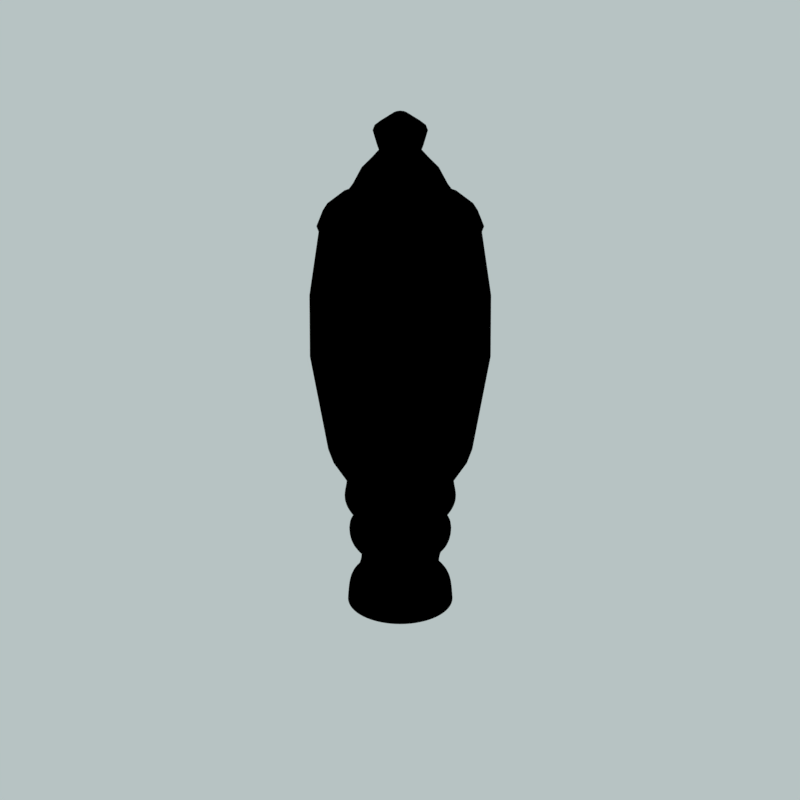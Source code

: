 # Source: tmo2_V003.blend  (saved by Blender 2.79.0; exported with 4.5.12 LTS)
import bpy
from mathutils import Matrix  # noqa: F401  (used for matrix-valued properties, if any)

bpy.ops.wm.read_factory_settings(use_empty=True)
scene = bpy.context.scene
scene.name = 'Scene'

# ---- collections
col_collection_1 = bpy.data.collections.new('Collection 1'); scene.collection.children.link(col_collection_1)

# ---- materials (node trees are filled in below, after node groups)
mat_brass = bpy.data.materials.new('brass')
mat_brass.alpha_threshold = 0.0
mat_brass.use_transparent_shadow = False
mat_brass.diffuse_color = (0.5225, 0.3206, 0.1354, 1.0)
mat_brass.specular_color = (1.0, 0.8675, 0.3637)
mat_brass.roughness = 0.5
mat_brass.specular_intensity = 1.0
mat_glass = bpy.data.materials.new('glass')
mat_glass.alpha_threshold = 0.0
mat_glass.use_transparent_shadow = False
mat_glass.diffuse_color = (0.9203, 1.0, 1.0, 1.0)
mat_glass.specular_color = (1.0, 0.8629, 0.5203)
mat_glass.roughness = 0.5
mat_glass.specular_intensity = 0.2906
mat_guide = bpy.data.materials.new('guide')
mat_guide.alpha_threshold = 0.0
mat_guide.use_transparent_shadow = False
mat_guide.diffuse_color = (1.0, 0.0, 0.004819, 1.0)
mat_guide.roughness = 0.5

# ---- material node trees

# ---- world
world_world = bpy.data.worlds.new('World'); scene.world = world_world
world_world.color = (0.4735, 0.5457, 0.5457)
world_world.use_sun_shadow = False
world_world.sun_shadow_jitter_overblur = 0.0
world_world.cycles.sampling_method = 'MANUAL'
world_world.light_settings.distance = 0.0

# ---- cameras
cam_camera = bpy.data.cameras.new('Camera')
cam_camera.type = 'ORTHO'
cam_camera.sensor_fit = 'HORIZONTAL'
cam_camera.clip_start = 220.0
cam_camera.clip_end = 340.0
cam_camera.lens = 35.0
cam_camera.sensor_width = 1.0
cam_camera.sensor_height = 18.0
cam_camera.ortho_scale = 8.486
cam_camera.shift_x = -0.000345
cam_camera.shift_y = 0.25
cam_camera.dof.focus_distance = 0.0
cam_camera.dof.aperture_fstop = 128.0
cam_camera.dof.aperture_blades = 6

# ---- lights
light_lightdome = bpy.data.lights.new('LightDome', 'SUN')
light_lightdome.transmission_factor = 0.0
light_lightdome.angle = 0.1993
light_lightdome.energy = 0.1
light_lightdome.shadow_buffer_clip_start = 0.5
light_lightdome.shadow_soft_size = 0.1
light_lightdome.shadow_cascade_max_distance = 1000.0
light_fillerlight = bpy.data.lights.new('FillerLight', 'SUN')
light_fillerlight.transmission_factor = 0.0
light_fillerlight.angle = 0.9273
light_fillerlight.energy = 0.5
light_fillerlight.shadow_buffer_clip_start = 0.5
light_fillerlight.shadow_soft_size = 0.5
light_fillerlight.shadow_cascade_max_distance = 1000.0
light_mainlight = bpy.data.lights.new('MainLight', 'SUN')
light_mainlight.transmission_factor = 0.0
light_mainlight.angle = 0.9273
light_mainlight.energy = 1.3
light_mainlight.shadow_buffer_clip_start = 0.5
light_mainlight.shadow_soft_size = 0.5
light_mainlight.shadow_cascade_max_distance = 1000.0

# ---- meshes
me_cylinder_004 = bpy.data.meshes.new('Cylinder.004')
me_cylinder_004.from_pydata([(0.04589, -0.01901, 4.443), (0.03513, -0.03513, 4.443), (1.35e-08, -0.04968, 4.443), (-0.01901, -0.04589, 4.443), (-0.04589, -0.01901, 4.443), (-0.04968, -6.003e-09, 4.443), (-0.03513, 0.03513, 4.443), (-0.01901, 0.04589, 4.443), (8.374e-09, 0.04968, 4.443), (0.01901, 0.04589, 4.443), (0.04589, 0.01901, 4.443), (0.04968, 4.982e-09, 4.443), (0.01901, -0.04589, 4.443), (-0.03513, -0.03513, 4.443), (-0.04589, 0.01901, 4.443), (0.03513, 0.03513, 4.443), (-0.03442, 0.0831, 4.582), (-0.0636, 0.0636, 4.582), (-0.0831, 0.03442, 4.582), (-0.08995, -3.035e-09, 4.582), (-0.0831, -0.03442, 4.582), (-0.0636, -0.0636, 4.582), (-0.03442, -0.0831, 4.582), (2.714e-08, -0.08995, 4.582), (0.03442, -0.0831, 4.582), (0.0636, -0.0636, 4.582), (0.0831, -0.03442, 4.582), (0.08995, 1.686e-08, 4.582), (0.0831, 0.03442, 4.582), (0.0636, 0.0636, 4.582), (0.03442, 0.0831, 4.582), (1.786e-08, 0.08995, 4.582), (-6.282e-08, 0.1639, 2.211), (0.0, 0.35, 2.351), (-1.842e-08, 0.2955, 2.252), (-6.524e-08, 0.1639, 4.304), (0.0, 0.35, 4.163), (-1.903e-08, 0.2955, 4.262), (0.06272, 0.1514, 2.211), (0.1339, 0.3233, 2.351), (0.1131, 0.273, 2.252), (0.06272, 0.1514, 4.304), (0.1339, 0.3233, 4.163), (0.1131, 0.273, 4.262), (0.1159, 0.1159, 2.211), (0.2475, 0.2475, 2.351), (0.2089, 0.2089, 2.252), (0.1159, 0.1159, 4.304), (0.2475, 0.2475, 4.163), (0.2089, 0.2089, 4.262), (0.1514, 0.06272, 2.211), (0.3233, 0.1339, 2.351), (0.273, 0.1131, 2.252), (0.1514, 0.06272, 4.304), (0.3233, 0.1339, 4.163), (0.273, 0.1131, 4.262), (0.1639, 4.108e-08, 2.211), (0.35, -1.53e-08, 2.351), (0.2955, 1.51e-09, 2.252), (0.1639, 3.866e-08, 4.304), (0.35, -1.53e-08, 4.163), (0.2955, 6.041e-10, 4.262), (0.1514, -0.06272, 2.211), (0.3233, -0.1339, 2.351), (0.273, -0.1131, 2.252), (0.1514, -0.06272, 4.304), (0.3233, -0.1339, 4.163), (0.273, -0.1131, 4.262), (0.1159, -0.1159, 2.211), (0.2475, -0.2475, 2.351), (0.2089, -0.2089, 2.252), (0.1159, -0.1159, 4.304), (0.2475, -0.2475, 4.163), (0.2089, -0.2089, 4.262), (0.06272, -0.1514, 2.211), (0.1339, -0.3233, 2.351), (0.1131, -0.273, 2.252), (0.06272, -0.1514, 4.304), (0.1339, -0.3233, 4.163), (0.1131, -0.273, 4.262), (-4.833e-08, -0.1639, 2.211), (5.284e-08, -0.35, 2.351), (2.326e-08, -0.2955, 2.252), (-4.833e-08, -0.1639, 4.304), (5.284e-08, -0.35, 4.163), (2.356e-08, -0.2955, 4.262), (-0.06272, -0.1514, 2.211), (-0.1339, -0.3233, 2.351), (-0.1131, -0.273, 2.252), (-0.06272, -0.1514, 4.304), (-0.1339, -0.3233, 4.163), (-0.1131, -0.273, 4.262), (-0.1159, -0.1159, 2.211), (-0.2475, -0.2475, 2.351), (-0.2089, -0.2089, 2.252), (-0.1159, -0.1159, 4.304), (-0.2475, -0.2475, 4.163), (-0.2089, -0.2089, 4.262), (-0.1514, -0.06272, 2.211), (-0.3233, -0.1339, 2.351), (-0.273, -0.1131, 2.252), (-0.1514, -0.06272, 4.304), (-0.3233, -0.1339, 4.163), (-0.273, -0.1131, 4.262), (-0.1639, 4.833e-09, 2.211), (-0.35, 4.173e-09, 2.351), (-0.2955, 4.229e-09, 2.252), (-0.1639, 2.416e-09, 4.304), (-0.35, 4.173e-09, 4.163), (-0.2955, 3.624e-09, 4.262), (-0.1514, 0.06272, 2.211), (-0.3233, 0.1339, 2.351), (-0.273, 0.1131, 2.252), (-0.1514, 0.06272, 4.304), (-0.3233, 0.1339, 4.163), (-0.273, 0.1131, 4.262), (-0.1159, 0.1159, 2.211), (-0.2475, 0.2475, 2.351), (-0.2089, 0.2089, 2.252), (-0.1159, 0.1159, 4.304), (-0.2475, 0.2475, 4.163), (-0.2089, 0.2089, 4.262), (-0.06272, 0.1514, 2.211), (-0.1339, 0.3233, 2.351), (-0.1131, 0.273, 2.252), (-0.06272, 0.1514, 4.304), (-0.1339, 0.3233, 4.163), (-0.1131, 0.273, 4.262), (-0.03442, 0.0831, 4.717), (3.4e-07, 0.08995, 4.717), (-0.0636, 0.0636, 4.717), (-0.0831, 0.03442, 4.717), (-0.08995, -3.035e-09, 4.717), (-0.0831, -0.03442, 4.717), (-0.0636, -0.0636, 4.717), (-0.03442, -0.0831, 4.717), (3.493e-07, -0.08995, 4.717), (0.03442, -0.0831, 4.717), (0.0636, -0.0636, 4.717), (0.0831, -0.03442, 4.717), (0.08995, 1.686e-08, 4.717), (0.0831, 0.03442, 4.717), (0.0636, 0.0636, 4.717), (0.03442, 0.0831, 4.717), (0.1727, 0.07229, 1.617), (0.1506, 0.03911, 1.617), (0.1428, 1.306e-08, 1.617), (0.1506, -0.03911, 1.617), (0.1727, -0.07229, 1.617), (1.646e-08, -1.51e-08, 2.211), (0.2059, -0.09443, 1.617), (0.2451, -0.1022, 1.617), (0.2841, -0.09434, 1.617), (4.146e-07, -1.269e-08, 4.773), (0.3172, -0.07217, 1.617), (0.3393, -0.03905, 1.617), (0.3471, 2.979e-09, 1.617), (0.3393, 0.03905, 1.617), (0.3172, 0.07217, 1.617), (0.2451, 0.1022, 1.617), (0.2841, 0.09434, 1.617), (0.2059, 0.09443, 1.617), (0.2184, 1.293e-09, 1.62), (0.1727, -0.07229, 2.288), (0.2184, -7.111e-09, 2.286), (0.1506, -0.03911, 2.288), (0.3393, 0.03905, 2.288), (0.3471, -3.623e-09, 2.288), (0.1428, -7.607e-08, 2.288), (0.1506, 0.03911, 2.288), (0.3172, -0.07217, 2.288), (0.1727, 0.07229, 2.288), (0.2841, -0.09434, 2.288), (0.2059, 0.09443, 2.288), (0.2451, -0.1022, 2.288), (0.2451, 0.1022, 2.288), (0.2841, 0.09434, 2.288), (0.2059, -0.09443, 2.288), (0.3172, 0.07217, 2.288), (0.3393, -0.03905, 2.288), (-0.1727, 0.07229, 1.617), (-0.1506, 0.03911, 1.617), (-0.1428, 8.945e-09, 1.617), (-0.1506, -0.03911, 1.617), (-0.1727, -0.07229, 1.617), (-0.2059, -0.09443, 1.617), (-0.2451, -0.1022, 1.617), (-0.2841, -0.09434, 1.617), (-0.3172, -0.07217, 1.617), (-0.3393, -0.03905, 1.617), (-0.3471, 2.939e-09, 1.617), (-0.3393, 0.03905, 1.617), (-0.3172, 0.07217, 1.617), (-0.2451, 0.1022, 1.617), (-0.2841, 0.09434, 1.617), (-0.2059, 0.09443, 1.617), (-0.2184, 1.895e-09, 1.62), (-0.1727, -0.07229, 2.288), (-0.2184, 4.861e-09, 2.286), (-0.1506, -0.03911, 2.288), (-0.3393, 0.03905, 2.288), (-0.3471, -3.407e-09, 2.288), (-0.1428, 4.454e-09, 2.288), (-0.1506, 0.03911, 2.288), (-0.3172, -0.07217, 2.288), (-0.1727, 0.07229, 2.288), (-0.2841, -0.09434, 2.288), (-0.2059, 0.09443, 2.288), (-0.2451, -0.1022, 2.288), (-0.2451, 0.1022, 2.288), (-0.2841, 0.09434, 2.288), (-0.2059, -0.09443, 2.288), (-0.3172, 0.07217, 2.288), (-0.3393, -0.03905, 2.288), (0.0, 0.35, 2.879), (0.0, 0.35, 3.521), (0.1339, 0.3233, 3.521), (0.1339, 0.3233, 2.879), (-0.1339, 0.3233, 2.879), (-0.1339, 0.3233, 3.521), (0.2475, 0.2475, 3.521), (0.2475, 0.2475, 2.879), (0.3233, 0.1339, 3.521), (0.3233, 0.1339, 2.879), (0.35, -1.53e-08, 3.521), (0.35, -1.53e-08, 2.879), (0.3233, -0.1339, 3.521), (0.3233, -0.1339, 2.879), (0.2475, -0.2475, 3.521), (0.2475, -0.2475, 2.879), (0.1339, -0.3233, 3.521), (0.1339, -0.3233, 2.879), (5.284e-08, -0.35, 3.521), (5.284e-08, -0.35, 2.879), (-0.1339, -0.3233, 3.521), (-0.1339, -0.3233, 2.879), (-0.2475, -0.2475, 3.521), (-0.2475, -0.2475, 2.879), (-0.3233, -0.1339, 3.521), (-0.3233, -0.1339, 2.879), (-0.35, 4.173e-09, 3.521), (-0.35, 4.173e-09, 2.879), (-0.3233, 0.1339, 3.521), (-0.3233, 0.1339, 2.879), (-0.2475, 0.2475, 3.521), (-0.2475, 0.2475, 2.879), (-0.3016, -0.05649, 1.828), (-0.3016, -0.05649, 2.077), (-0.2757, -0.07382, 2.077), (-0.2757, -0.07382, 1.828), (-0.1712, 0.0306, 1.828), (-0.1712, 0.0306, 2.077), (-0.1886, 0.05653, 2.077), (-0.1886, 0.05653, 1.828), (-0.3189, -0.03057, 1.828), (-0.3189, -0.03057, 2.077), (-0.1652, 1.097e-08, 1.828), (-0.1652, 7.157e-09, 2.077), (-0.325, 4.246e-09, 1.828), (-0.325, 3.397e-10, 2.077), (-0.1712, -0.0306, 1.828), (-0.1712, -0.0306, 2.077), (-0.3189, 0.03057, 1.828), (-0.3189, 0.03057, 2.077), (-0.1886, -0.05653, 1.828), (-0.1886, -0.05653, 2.077), (-0.3016, 0.05649, 1.828), (-0.3016, 0.05649, 2.077), (-0.2145, -0.07384, 1.828), (-0.2145, -0.07384, 2.077), (-0.2757, 0.07382, 1.828), (-0.2757, 0.07382, 2.077), (-0.2451, -0.07991, 1.828), (-0.2451, -0.07991, 2.077), (-0.2145, 0.07384, 1.828), (-0.2145, 0.07384, 2.077), (-0.2451, 0.07991, 2.077), (-0.2451, 0.07991, 1.828), (0.3016, -0.05649, 1.828), (0.3016, -0.05649, 2.077), (0.2757, -0.07382, 2.077), (0.2757, -0.07382, 1.828), (0.1712, 0.0306, 1.828), (0.1712, 0.0306, 2.077), (0.1886, 0.05653, 2.077), (0.1886, 0.05653, 1.828), (0.3189, -0.03057, 1.828), (0.3189, -0.03057, 2.077), (0.1652, 1.495e-08, 1.828), (0.1652, -9.795e-10, 2.077), (0.325, 4.246e-09, 1.828), (0.325, 2.146e-10, 2.077), (0.1712, -0.0306, 1.828), (0.1712, -0.0306, 2.077), (0.3189, 0.03057, 1.828), (0.3189, 0.03057, 2.077), (0.1886, -0.05653, 1.828), (0.1886, -0.05653, 2.077), (0.3016, 0.05649, 1.828), (0.3016, 0.05649, 2.077), (0.2145, -0.07384, 1.828), (0.2145, -0.07384, 2.077), (0.2757, 0.07382, 1.828), (0.2757, 0.07382, 2.077), (0.2451, -0.07991, 1.828), (0.2451, -0.07991, 2.077), (0.2145, 0.07384, 1.828), (0.2145, 0.07384, 2.077), (0.2451, 0.07991, 2.077), (0.2451, 0.07991, 1.828)], [], [(219, 126, 36, 215), (220, 48, 54, 222), (222, 54, 60, 224), (224, 60, 66, 226), (226, 66, 72, 228), (228, 72, 78, 230), (230, 78, 84, 232), (232, 84, 90, 234), (234, 90, 96, 236), (236, 96, 102, 238), (238, 102, 108, 240), (240, 108, 114, 242), (242, 114, 120, 244), (244, 120, 126, 219), (216, 42, 48, 220), (22, 23, 136, 135), (1, 0, 26, 25), (215, 36, 42, 216), (33, 39, 40, 34), (34, 40, 38, 32), (42, 36, 37, 43), (43, 37, 35, 41), (39, 45, 46, 40), (40, 46, 44, 38), (48, 42, 43, 49), (49, 43, 41, 47), (45, 51, 52, 46), (46, 52, 50, 44), (54, 48, 49, 55), (55, 49, 47, 53), (51, 57, 58, 52), (52, 58, 56, 50), (60, 54, 55, 61), (61, 55, 53, 59), (57, 63, 64, 58), (58, 64, 62, 56), (66, 60, 61, 67), (67, 61, 59, 65), (63, 69, 70, 64), (64, 70, 68, 62), (72, 66, 67, 73), (73, 67, 65, 71), (69, 75, 76, 70), (70, 76, 74, 68), (78, 72, 73, 79), (79, 73, 71, 77), (75, 81, 82, 76), (76, 82, 80, 74), (84, 78, 79, 85), (85, 79, 77, 83), (81, 87, 88, 82), (82, 88, 86, 80), (90, 84, 85, 91), (91, 85, 83, 89), (87, 93, 94, 88), (88, 94, 92, 86), (96, 90, 91, 97), (97, 91, 89, 95), (93, 99, 100, 94), (94, 100, 98, 92), (102, 96, 97, 103), (103, 97, 95, 101), (99, 105, 106, 100), (100, 106, 104, 98), (108, 102, 103, 109), (109, 103, 101, 107), (105, 111, 112, 106), (106, 112, 110, 104), (114, 108, 109, 115), (115, 109, 107, 113), (111, 117, 118, 112), (112, 118, 116, 110), (120, 114, 115, 121), (121, 115, 113, 119), (117, 123, 124, 118), (118, 124, 122, 116), (126, 120, 121, 127), (127, 121, 119, 125), (123, 33, 34, 124), (124, 34, 32, 122), (36, 126, 127, 37), (37, 127, 125, 35), (74, 80, 149), (3, 2, 23, 22), (5, 4, 20, 19), (7, 6, 17, 16), (9, 8, 31, 30), (11, 10, 28, 27), (12, 1, 25, 24), (13, 3, 22, 21), (14, 5, 19, 18), (15, 9, 30, 29), (0, 11, 27, 26), (2, 12, 24, 23), (4, 13, 21, 20), (6, 14, 18, 17), (10, 15, 29, 28), (8, 7, 16, 31), (35, 125, 7, 8), (53, 47, 15, 10), (119, 113, 14, 6), (101, 95, 13, 4), (83, 77, 12, 2), (65, 59, 11, 0), (47, 41, 9, 15), (113, 107, 5, 14), (95, 89, 3, 13), (77, 71, 1, 12), (59, 53, 10, 11), (41, 35, 8, 9), (125, 119, 6, 7), (107, 101, 4, 5), (89, 83, 2, 3), (71, 65, 0, 1), (140, 141, 153), (31, 16, 128, 129), (30, 31, 129, 143), (23, 24, 137, 136), (16, 17, 130, 128), (24, 25, 138, 137), (17, 18, 131, 130), (25, 26, 139, 138), (18, 19, 132, 131), (26, 27, 140, 139), (19, 20, 133, 132), (27, 28, 141, 140), (20, 21, 134, 133), (28, 29, 142, 141), (21, 22, 135, 134), (29, 30, 143, 142), (104, 110, 149), (133, 134, 153), (141, 142, 153), (134, 135, 153), (142, 143, 153), (135, 136, 153), (129, 128, 153), (143, 129, 153), (136, 137, 153), (128, 130, 153), (137, 138, 153), (130, 131, 153), (138, 139, 153), (131, 132, 153), (139, 140, 153), (132, 133, 153), (86, 92, 149), (68, 74, 149), (50, 56, 149), (122, 32, 149), (116, 122, 149), (98, 104, 149), (80, 86, 149), (62, 68, 149), (32, 38, 149), (44, 50, 149), (110, 116, 149), (92, 98, 149), (146, 162, 147), (38, 44, 149), (56, 62, 149), (155, 162, 156), (145, 162, 146), (154, 162, 155), (144, 162, 145), (152, 162, 154), (161, 162, 144), (151, 162, 152), (160, 162, 159), (159, 162, 161), (150, 162, 151), (158, 162, 160), (148, 162, 150), (157, 162, 158), (156, 162, 157), (147, 162, 148), (168, 165, 164), (179, 167, 164), (169, 168, 164), (170, 179, 164), (171, 169, 164), (172, 170, 164), (173, 171, 164), (174, 172, 164), (176, 175, 164), (175, 173, 164), (177, 174, 164), (178, 176, 164), (163, 177, 164), (166, 178, 164), (167, 166, 164), (165, 163, 164), (280, 279, 170, 172), (284, 283, 169, 171), (279, 287, 179, 170), (283, 289, 168, 169), (287, 291, 167, 179), (289, 293, 165, 168), (291, 295, 166, 167), (293, 297, 163, 165), (295, 299, 178, 166), (297, 301, 177, 163), (299, 303, 176, 178), (301, 305, 174, 177), (308, 307, 173, 175), (303, 308, 175, 176), (305, 280, 172, 174), (307, 284, 171, 173), (182, 183, 196), (189, 190, 196), (181, 182, 196), (188, 189, 196), (180, 181, 196), (187, 188, 196), (195, 180, 196), (186, 187, 196), (194, 193, 196), (193, 195, 196), (185, 186, 196), (192, 194, 196), (184, 185, 196), (191, 192, 196), (190, 191, 196), (183, 184, 196), (202, 198, 199), (213, 198, 201), (203, 198, 202), (204, 198, 213), (205, 198, 203), (206, 198, 204), (207, 198, 205), (208, 198, 206), (210, 198, 209), (209, 198, 207), (211, 198, 208), (212, 198, 210), (197, 198, 211), (200, 198, 212), (201, 198, 200), (199, 198, 197), (248, 206, 204, 247), (252, 205, 203, 251), (247, 204, 213, 255), (251, 203, 202, 257), (255, 213, 201, 259), (257, 202, 199, 261), (259, 201, 200, 263), (261, 199, 197, 265), (263, 200, 212, 267), (265, 197, 211, 269), (267, 212, 210, 271), (269, 211, 208, 273), (276, 209, 207, 275), (271, 210, 209, 276), (273, 208, 206, 248), (275, 207, 205, 252), (33, 214, 217, 39), (214, 215, 216, 217), (39, 217, 221, 45), (217, 216, 220, 221), (117, 245, 218, 123), (245, 244, 219, 218), (111, 243, 245, 117), (243, 242, 244, 245), (105, 241, 243, 111), (241, 240, 242, 243), (99, 239, 241, 105), (239, 238, 240, 241), (93, 237, 239, 99), (237, 236, 238, 239), (87, 235, 237, 93), (235, 234, 236, 237), (81, 233, 235, 87), (233, 232, 234, 235), (75, 231, 233, 81), (231, 230, 232, 233), (69, 229, 231, 75), (229, 228, 230, 231), (63, 227, 229, 69), (227, 226, 228, 229), (57, 225, 227, 63), (225, 224, 226, 227), (51, 223, 225, 57), (223, 222, 224, 225), (45, 221, 223, 51), (221, 220, 222, 223), (123, 218, 214, 33), (218, 219, 215, 214), (195, 274, 253, 180), (274, 275, 252, 253), (186, 272, 249, 187), (272, 273, 248, 249), (194, 270, 277, 193), (270, 271, 276, 277), (193, 277, 274, 195), (277, 276, 275, 274), (185, 268, 272, 186), (268, 269, 273, 272), (192, 266, 270, 194), (266, 267, 271, 270), (184, 264, 268, 185), (264, 265, 269, 268), (191, 262, 266, 192), (262, 263, 267, 266), (183, 260, 264, 184), (260, 261, 265, 264), (190, 258, 262, 191), (258, 259, 263, 262), (182, 256, 260, 183), (256, 257, 261, 260), (189, 254, 258, 190), (254, 255, 259, 258), (181, 250, 256, 182), (250, 251, 257, 256), (188, 246, 254, 189), (246, 247, 255, 254), (180, 253, 250, 181), (253, 252, 251, 250), (187, 249, 246, 188), (249, 248, 247, 246), (161, 144, 285, 306), (306, 285, 284, 307), (151, 152, 281, 304), (304, 281, 280, 305), (160, 159, 309, 302), (302, 309, 308, 303), (159, 161, 306, 309), (309, 306, 307, 308), (150, 151, 304, 300), (300, 304, 305, 301), (158, 160, 302, 298), (298, 302, 303, 299), (148, 150, 300, 296), (296, 300, 301, 297), (157, 158, 298, 294), (294, 298, 299, 295), (147, 148, 296, 292), (292, 296, 297, 293), (156, 157, 294, 290), (290, 294, 295, 291), (146, 147, 292, 288), (288, 292, 293, 289), (155, 156, 290, 286), (286, 290, 291, 287), (145, 146, 288, 282), (282, 288, 289, 283), (154, 155, 286, 278), (278, 286, 287, 279), (144, 145, 282, 285), (285, 282, 283, 284), (152, 154, 278, 281), (281, 278, 279, 280)])
me_cylinder_004.polygons.foreach_set('material_index', [1, 1, 1, 1, 1, 1, 1, 1, 1, 1, 1, 1, 1, 1, 1, 1, 1, 1, 1, 1, 1, 1, 1, 1, 1, 1, 1, 1, 1, 1, 1, 1, 1, 1, 1, 1, 1, 1, 1, 1, 1, 1, 1, 1, 1, 1, 1, 1, 1, 1, 1, 1, 1, 1, 1, 1, 1, 1, 1, 1, 1, 1, 1, 1, 1, 1, 1, 1, 1, 1, 1, 1, 1, 1, 1, 1, 1, 1, 1, 1, 1, 1, 1, 1, 1, 1, 1, 1, 1, 1, 1, 1, 1, 1, 1, 1, 1, 1, 1, 1, 1, 1, 1, 1, 1, 1, 1, 1, 1, 1, 1, 1, 1, 1, 1, 1, 1, 1, 1, 1, 1, 1, 1, 1, 1, 1, 1, 1, 1, 1, 1, 1, 1, 1, 1, 1, 1, 1, 1, 1, 1, 1, 1, 1, 1, 1, 1, 1, 1, 1, 1, 1, 1, 1, 1, 1, 1, 1, 1, 1, 1, 1, 1, 1, 1, 1, 1, 1, 1, 1, 1, 1, 1, 1, 1, 1, 1, 1, 1, 1, 1, 1, 1, 1, 1, 1, 1, 1, 1, 1, 1, 1, 1, 1, 1, 1, 1, 1, 1, 1, 1, 1, 1, 1, 1, 1, 1, 1, 1, 1, 1, 1, 1, 1, 1, 1, 1, 1, 1, 1, 1, 1, 1, 1, 1, 1, 1, 1, 1, 1, 1, 1, 1, 1, 1, 1, 1, 1, 1, 1, 1, 1, 1, 1, 1, 1, 1, 1, 1, 1, 1, 1, 1, 1, 1, 1, 1, 0, 1, 0, 1, 0, 1, 0, 1, 0, 1, 0, 1, 0, 1, 0, 1, 0, 1, 0, 1, 0, 1, 0, 1, 0, 1, 0, 1, 0, 1, 0, 1, 1, 1, 1, 1, 1, 1, 1, 1, 1, 1, 1, 1, 1, 1, 1, 1, 1, 1, 1, 1, 1, 1, 1, 1, 1, 1, 1, 1, 1, 1, 1, 1, 1, 1, 1, 1, 1, 1, 1, 1, 1, 1, 1, 1, 1, 1, 1, 1, 1, 1, 1, 1, 1, 1, 1, 1, 1, 1, 1, 1, 1, 1, 1])
me_cylinder_004.materials.append(mat_brass)
me_cylinder_004.materials.append(mat_glass)
me_cylinder_004.use_remesh_preserve_volume = False
me_cylinder_004.use_remesh_preserve_attributes = False
me_cylinder_004.use_mirror_vertex_groups = False
me_cylinder_004.update()
me_cylinder_002 = bpy.data.meshes.new('Cylinder.002')
me_cylinder_002.from_pydata([(0.0, 0.1541, 3.382), (0.05898, 0.1424, 3.382), (0.109, 0.109, 3.382), (0.1424, 0.05898, 3.382), (0.1541, -6.737e-09, 3.382), (0.1424, -0.05898, 3.382), (0.109, -0.109, 3.382), (0.05898, -0.1424, 3.382), (2.327e-08, -0.1541, 3.382), (-0.05898, -0.1424, 3.382), (-0.109, -0.109, 3.382), (-0.1424, -0.05898, 3.382), (-0.1541, 1.838e-09, 3.382), (-0.1424, 0.05898, 3.382), (-0.109, 0.109, 3.382), (-0.05898, 0.1424, 3.382), (0.0, 0.185, 3.5), (0.07078, 0.1709, 3.5), (0.1308, 0.1308, 3.5), (0.1709, 0.07078, 3.5), (0.185, -8.085e-09, 3.5), (0.1709, -0.07078, 3.5), (0.1308, -0.1308, 3.5), (0.07078, -0.1709, 3.5), (2.793e-08, -0.185, 3.5), (-0.07078, -0.1709, 3.5), (-0.1308, -0.1308, 3.5), (-0.1709, -0.07078, 3.5), (-0.185, 2.206e-09, 3.5), (-0.1709, 0.07078, 3.5), (-0.1308, 0.1308, 3.5), (-0.07078, 0.1709, 3.5), (0.0, 0.05549, 3.618), (0.02123, 0.05126, 3.618), (0.03924, 0.03924, 3.618), (0.05126, 0.02123, 3.618), (0.05549, -2.425e-09, 3.618), (0.05126, -0.02123, 3.618), (0.03924, -0.03924, 3.618), (0.02123, -0.05126, 3.618), (8.378e-09, -0.05549, 3.618), (-0.02123, -0.05126, 3.618), (-0.03924, -0.03924, 3.618), (-0.05126, -0.02123, 3.618), (-0.05549, 6.617e-10, 3.618), (-0.05126, 0.02123, 3.618), (-0.03924, 0.03924, 3.618), (-0.02123, 0.05126, 3.618), (3.116e-09, -9.585e-10, 3.618)], [], [(9, 25, 26, 10), (2, 18, 19, 3), (10, 26, 27, 11), (3, 19, 20, 4), (11, 27, 28, 12), (4, 20, 21, 5), (12, 28, 29, 13), (5, 21, 22, 6), (13, 29, 30, 14), (6, 22, 23, 7), (14, 30, 31, 15), (7, 23, 24, 8), (0, 16, 17, 1), (15, 31, 16, 0), (8, 24, 25, 9), (1, 17, 18, 2), (31, 47, 32, 16), (24, 40, 41, 25), (17, 33, 34, 18), (25, 41, 42, 26), (18, 34, 35, 19), (26, 42, 43, 27), (19, 35, 36, 20), (27, 43, 44, 28), (20, 36, 37, 21), (28, 44, 45, 29), (21, 37, 38, 22), (29, 45, 46, 30), (22, 38, 39, 23), (30, 46, 47, 31), (23, 39, 40, 24), (16, 32, 33, 17), (45, 48, 46), (38, 48, 39), (46, 48, 47), (39, 48, 40), (32, 48, 33), (47, 48, 32), (40, 48, 41), (33, 48, 34), (41, 48, 42), (34, 48, 35), (42, 48, 43), (35, 48, 36), (43, 48, 44), (36, 48, 37), (44, 48, 45), (37, 48, 38)])
me_cylinder_002.polygons.foreach_set('use_smooth', [True] * 48)
me_cylinder_002.materials.append(mat_brass)
me_cylinder_002.use_remesh_preserve_volume = False
me_cylinder_002.use_remesh_preserve_attributes = False
me_cylinder_002.use_mirror_vertex_groups = False
me_cylinder_002.update()
me_cylinder_001 = bpy.data.meshes.new('Cylinder.001')
me_cylinder_001.from_pydata([(0.0, 0.3698, 0.8075), (0.1415, 0.3417, 0.8075), (0.2615, 0.2615, 0.8075), (0.3417, 0.1415, 0.8075), (0.3698, -1.616e-08, 0.8075), (0.3417, -0.1415, 0.8075), (0.2615, -0.2615, 0.8075), (0.1415, -0.3417, 0.8075), (5.584e-08, -0.3698, 0.8075), (-0.1415, -0.3417, 0.8075), (-0.2615, -0.2615, 0.8075), (-0.3417, -0.1415, 0.8075), (-0.3698, 4.41e-09, 0.8075), (-0.3417, 0.1415, 0.8075), (-0.2615, 0.2615, 0.8075), (-0.1415, 0.3417, 0.8075), (0.0, 0.4807, 0.9925), (0.184, 0.4442, 0.9925), (0.3399, 0.3399, 0.9925), (0.4442, 0.184, 0.9925), (0.4807, -2.101e-08, 0.9925), (0.4442, -0.184, 0.9925), (0.3399, -0.3399, 0.9925), (0.184, -0.4442, 0.9925), (7.259e-08, -0.4807, 0.9925), (-0.184, -0.4442, 0.9925), (-0.3399, -0.3399, 0.9925), (-0.4442, -0.184, 0.9925), (-0.4807, 5.733e-09, 0.9925), (-0.4442, 0.184, 0.9925), (-0.3399, 0.3399, 0.9925), (-0.184, 0.4442, 0.9925), (0.0, 0.603, 1.708), (0.2307, 0.5571, 1.708), (0.4264, 0.4264, 1.708), (0.5571, 0.2307, 1.708), (0.603, -2.636e-08, 1.708), (0.5571, -0.2307, 1.708), (0.4264, -0.4264, 1.708), (0.2307, -0.5571, 1.708), (9.105e-08, -0.603, 1.708), (-0.2307, -0.5571, 1.708), (-0.4264, -0.4264, 1.708), (-0.5571, -0.2307, 1.708), (-0.603, 7.19e-09, 1.708), (-0.5571, 0.2307, 1.708), (-0.4264, 0.4264, 1.708), (-0.2307, 0.5571, 1.708), (4.337e-09, 0.5598, 2.711), (0.2142, 0.5171, 2.711), (0.3958, 0.3958, 2.711), (0.5171, 0.2142, 2.711), (0.5598, -2.316e-08, 2.711), (0.5171, -0.2142, 2.711), (0.3958, -0.3958, 2.711), (0.2142, -0.5171, 2.711), (8.861e-08, -0.5598, 2.711), (-0.2142, -0.5171, 2.711), (-0.3958, -0.3958, 2.711), (-0.5171, -0.2142, 2.711), (-0.5598, 6.265e-09, 2.711), (-0.5171, 0.2142, 2.711), (-0.3958, 0.3958, 2.711), (-0.2142, 0.5171, 2.711), (0.0, 0.1999, 3.205), (0.0765, 0.1847, 3.205), (0.1413, 0.1413, 3.205), (0.1847, 0.0765, 3.205), (0.1999, -8.738e-09, 3.205), (0.1847, -0.0765, 3.205), (0.1413, -0.1413, 3.205), (0.0765, -0.1847, 3.205), (3.018e-08, -0.1999, 3.205), (-0.0765, -0.1847, 3.205), (-0.1413, -0.1413, 3.205), (-0.1847, -0.0765, 3.205), (-0.1999, 2.384e-09, 3.205), (-0.1847, 0.0765, 3.205), (-0.1413, 0.1413, 3.205), (-0.0765, 0.1847, 3.205), (0.0, 0.0941, 3.352), (0.03601, 0.08694, 3.352), (0.06654, 0.06654, 3.352), (0.08694, 0.03601, 3.352), (0.0941, -4.113e-09, 3.352), (0.08694, -0.03601, 3.352), (0.06654, -0.06654, 3.352), (0.03601, -0.08694, 3.352), (1.421e-08, -0.0941, 3.352), (-0.03601, -0.08694, 3.352), (-0.06654, -0.06654, 3.352), (-0.08694, -0.03601, 3.352), (-0.0941, 1.122e-09, 3.352), (-0.08694, 0.03601, 3.352), (-0.06654, 0.06654, 3.352), (-0.03601, 0.08694, 3.352), (0.3158, 0.1308, 2.966), (0.3418, -1.494e-08, 2.966), (-0.3158, -0.1308, 2.966), (-0.3418, 4.076e-09, 2.966), (0.3158, -0.1308, 2.966), (-0.3158, 0.1308, 2.966), (0.2417, -0.2417, 2.966), (-0.2417, 0.2417, 2.966), (0.1308, -0.3158, 2.966), (-0.1308, 0.3158, 2.966), (5.161e-08, -0.3418, 2.966), (0.0, 0.3418, 2.966), (0.1308, 0.3158, 2.966), (-0.1308, -0.3158, 2.966), (0.2417, 0.2417, 2.966), (-0.2417, -0.2417, 2.966), (0.4455, 0.1845, 2.774), (-0.4455, -0.1845, 2.774), (0.0, 0.4822, 2.774), (0.5263, -2.107e-08, 2.773), (-0.5263, 5.19e-09, 2.773), (0.4863, -0.2014, 2.773), (-0.4863, 0.2014, 2.773), (0.3722, -0.3722, 2.773), (-0.3722, 0.3722, 2.773), (0.2014, -0.4863, 2.773), (-0.2014, 0.4863, 2.773), (8.803e-08, -0.5263, 2.773), (0.2014, 0.4863, 2.773), (-0.2014, -0.4863, 2.773), (0.3722, 0.3722, 2.773), (-0.3722, -0.3722, 2.773), (0.2081, 0.5025, 2.677), (0.0, 0.5439, 2.677), (0.3846, 0.3846, 2.677), (0.5025, 0.2081, 2.677), (0.5439, -2.377e-08, 2.677), (0.5025, -0.2081, 2.677), (0.3846, -0.3846, 2.677), (0.2081, -0.5025, 2.677), (8.213e-08, -0.5439, 2.677), (-0.2081, -0.5025, 2.677), (-0.3846, -0.3846, 2.677), (-0.5025, -0.2081, 2.677), (-0.5439, 6.486e-09, 2.677), (-0.5025, 0.2081, 2.677), (-0.3846, 0.3846, 2.677), (-0.2081, 0.5025, 2.677), (0.4863, 0.2014, 2.773), (0.4822, -2.108e-08, 2.774), (-0.4863, -0.2014, 2.773), (-0.4822, 5.75e-09, 2.774), (0.4455, -0.1845, 2.774), (-0.4455, 0.1845, 2.774), (0.341, -0.341, 2.774), (-0.341, 0.341, 2.774), (0.1845, -0.4455, 2.774), (-0.1845, 0.4455, 2.774), (7.281e-08, -0.4822, 2.774), (9.011e-09, 0.5263, 2.773), (0.1845, 0.4455, 2.774), (-0.1845, -0.4455, 2.774), (0.341, 0.341, 2.774), (-0.341, -0.341, 2.774), (-0.5601, 0.232, 2.179), (-0.4287, 0.4287, 2.179), (0.4287, -0.4287, 2.179), (0.232, -0.5601, 2.179), (-0.232, 0.5601, 2.179), (9.154e-08, -0.6063, 2.179), (0.0, 0.6063, 2.179), (0.232, 0.5601, 2.179), (-0.232, -0.5601, 2.179), (0.4287, 0.4287, 2.179), (-0.4287, -0.4287, 2.179), (0.5601, 0.232, 2.179), (-0.5601, -0.232, 2.179), (0.6063, -2.65e-08, 2.179), (-0.6063, 7.23e-09, 2.179), (0.5601, -0.232, 2.179), (0.4146, -1.812e-08, 2.845), (-0.4146, 4.944e-09, 2.845), (0.383, -0.1587, 2.845), (-0.383, 0.1587, 2.845), (0.2932, -0.2932, 2.845), (-0.2932, 0.2932, 2.845), (0.1587, -0.383, 2.845), (-0.1587, 0.383, 2.845), (6.26e-08, -0.4146, 2.845), (0.1587, 0.383, 2.845), (-0.1587, -0.383, 2.845), (0.2932, 0.2932, 2.845), (-0.2932, -0.2932, 2.845), (0.383, 0.1587, 2.845), (-0.383, -0.1587, 2.845), (0.0, 0.4146, 2.845), (0.2786, -1.218e-08, 3.105), (-0.2786, 3.323e-09, 3.105), (0.2574, -0.1066, 3.105), (-0.2574, 0.1066, 3.105), (0.197, -0.197, 3.105), (-0.197, 0.197, 3.105), (0.1066, -0.2574, 3.105), (-0.1066, 0.2574, 3.105), (4.207e-08, -0.2786, 3.105), (0.1066, 0.2574, 3.105), (-0.1066, -0.2574, 3.105), (0.197, 0.197, 3.105), (-0.197, -0.197, 3.105), (0.2574, 0.1066, 3.105), (-0.2574, -0.1066, 3.105), (0.0, 0.2786, 3.105)], [], [(9, 25, 26, 10), (2, 18, 19, 3), (10, 26, 27, 11), (3, 19, 20, 4), (11, 27, 28, 12), (4, 20, 21, 5), (12, 28, 29, 13), (5, 21, 22, 6), (13, 29, 30, 14), (6, 22, 23, 7), (14, 30, 31, 15), (7, 23, 24, 8), (0, 16, 17, 1), (15, 31, 16, 0), (8, 24, 25, 9), (1, 17, 18, 2), (31, 47, 32, 16), (24, 40, 41, 25), (17, 33, 34, 18), (25, 41, 42, 26), (18, 34, 35, 19), (26, 42, 43, 27), (19, 35, 36, 20), (27, 43, 44, 28), (20, 36, 37, 21), (28, 44, 45, 29), (21, 37, 38, 22), (29, 45, 46, 30), (22, 38, 39, 23), (30, 46, 47, 31), (23, 39, 40, 24), (16, 32, 33, 17), (160, 141, 142, 161), (162, 134, 135, 163), (161, 142, 143, 164), (163, 135, 136, 165), (166, 129, 128, 167), (164, 143, 129, 166), (165, 136, 137, 168), (167, 128, 130, 169), (168, 137, 138, 170), (169, 130, 131, 171), (170, 138, 139, 172), (171, 131, 132, 173), (172, 139, 140, 174), (173, 132, 133, 175), (174, 140, 141, 160), (175, 133, 134, 162), (205, 67, 68, 192), (206, 75, 76, 193), (192, 68, 69, 194), (193, 76, 77, 195), (194, 69, 70, 196), (195, 77, 78, 197), (196, 70, 71, 198), (197, 78, 79, 199), (198, 71, 72, 200), (207, 64, 65, 201), (199, 79, 64, 207), (200, 72, 73, 202), (201, 65, 66, 203), (202, 73, 74, 204), (203, 66, 67, 205), (204, 74, 75, 206), (72, 88, 89, 73), (65, 81, 82, 66), (73, 89, 90, 74), (66, 82, 83, 67), (74, 90, 91, 75), (67, 83, 84, 68), (75, 91, 92, 76), (68, 84, 85, 69), (76, 92, 93, 77), (69, 85, 86, 70), (77, 93, 94, 78), (70, 86, 87, 71), (78, 94, 95, 79), (71, 87, 88, 72), (64, 80, 81, 65), (79, 95, 80, 64), (188, 111, 98, 190), (187, 110, 96, 189), (186, 109, 111, 188), (185, 108, 110, 187), (184, 106, 109, 186), (183, 105, 107, 191), (191, 107, 108, 185), (182, 104, 106, 184), (181, 103, 105, 183), (180, 102, 104, 182), (179, 101, 103, 181), (178, 100, 102, 180), (177, 99, 101, 179), (176, 97, 100, 178), (190, 98, 99, 177), (189, 96, 97, 176), (51, 144, 115, 52), (59, 146, 116, 60), (52, 115, 117, 53), (60, 116, 118, 61), (53, 117, 119, 54), (61, 118, 120, 62), (54, 119, 121, 55), (62, 120, 122, 63), (55, 121, 123, 56), (48, 155, 124, 49), (63, 122, 155, 48), (56, 123, 125, 57), (49, 124, 126, 50), (57, 125, 127, 58), (50, 126, 144, 51), (58, 127, 146, 59), (48, 49, 128, 129), (49, 50, 130, 128), (50, 51, 131, 130), (51, 52, 132, 131), (52, 53, 133, 132), (53, 54, 134, 133), (54, 55, 135, 134), (55, 56, 136, 135), (56, 57, 137, 136), (57, 58, 138, 137), (58, 59, 139, 138), (59, 60, 140, 139), (60, 61, 141, 140), (61, 62, 142, 141), (62, 63, 143, 142), (63, 48, 129, 143), (115, 144, 112, 145), (116, 146, 113, 147), (117, 115, 145, 148), (118, 116, 147, 149), (119, 117, 148, 150), (120, 118, 149, 151), (121, 119, 150, 152), (122, 120, 151, 153), (123, 121, 152, 154), (124, 155, 114, 156), (155, 122, 153, 114), (125, 123, 154, 157), (126, 124, 156, 158), (127, 125, 157, 159), (144, 126, 158, 112), (146, 127, 159, 113), (37, 175, 162, 38), (44, 174, 160, 45), (36, 173, 175, 37), (43, 172, 174, 44), (35, 171, 173, 36), (42, 170, 172, 43), (34, 169, 171, 35), (41, 168, 170, 42), (33, 167, 169, 34), (40, 165, 168, 41), (47, 164, 166, 32), (32, 166, 167, 33), (39, 163, 165, 40), (46, 161, 164, 47), (38, 162, 163, 39), (45, 160, 161, 46), (112, 189, 176, 145), (113, 190, 177, 147), (145, 176, 178, 148), (147, 177, 179, 149), (148, 178, 180, 150), (149, 179, 181, 151), (150, 180, 182, 152), (151, 181, 183, 153), (152, 182, 184, 154), (114, 191, 185, 156), (153, 183, 191, 114), (154, 184, 186, 157), (156, 185, 187, 158), (157, 186, 188, 159), (158, 187, 189, 112), (159, 188, 190, 113), (111, 204, 206, 98), (110, 203, 205, 96), (109, 202, 204, 111), (108, 201, 203, 110), (106, 200, 202, 109), (105, 199, 207, 107), (107, 207, 201, 108), (104, 198, 200, 106), (103, 197, 199, 105), (102, 196, 198, 104), (101, 195, 197, 103), (100, 194, 196, 102), (99, 193, 195, 101), (97, 192, 194, 100), (98, 206, 193, 99), (96, 205, 192, 97)])
me_cylinder_001.polygons.foreach_set('use_smooth', [True] * 192)
me_cylinder_001.materials.append(mat_glass)
me_cylinder_001.use_remesh_preserve_volume = False
me_cylinder_001.use_remesh_preserve_attributes = False
me_cylinder_001.use_mirror_vertex_groups = False
me_cylinder_001.update()
me_cylinder = bpy.data.meshes.new('Cylinder')
me_cylinder.from_pydata([(0.0, 0.3835, 0.0), (0.0, 0.3835, 0.9967), (0.1468, 0.3543, 0.0), (0.1468, 0.3543, 0.9967), (0.2712, 0.2712, 0.0), (0.2712, 0.2712, 0.9967), (0.3543, 0.1468, 0.0), (0.3543, 0.1468, 0.9967), (0.3835, -1.676e-08, 0.0), (0.3835, -1.676e-08, 0.9967), (0.3543, -0.1468, 0.0), (0.3543, -0.1468, 0.9967), (0.2712, -0.2712, 0.0), (0.2712, -0.2712, 0.9967), (0.1468, -0.3543, 0.0), (0.1468, -0.3543, 0.9967), (5.791e-08, -0.3835, 0.0), (5.791e-08, -0.3835, 0.9967), (-0.1468, -0.3543, 0.0), (-0.1468, -0.3543, 0.9967), (-0.2712, -0.2712, 0.0), (-0.2712, -0.2712, 0.9967), (-0.3543, -0.1468, 0.0), (-0.3543, -0.1468, 0.9967), (-0.3835, 4.573e-09, 0.0), (-0.3835, 4.573e-09, 0.9967), (-0.3543, 0.1468, 0.0), (-0.3543, 0.1468, 0.9967), (-0.2712, 0.2712, 0.0), (-0.2712, 0.2712, 0.9967), (-0.1468, 0.3543, 0.0), (-0.1468, 0.3543, 0.9967), (0.09184, 0.2217, 0.9), (0.0, 0.24, 0.9), (0.1697, 0.1697, 0.9), (0.2217, 0.09184, 0.9), (0.24, -1.049e-08, 0.9), (0.2217, -0.09184, 0.9), (0.1697, -0.1697, 0.9), (0.09184, -0.2217, 0.9), (3.624e-08, -0.24, 0.9), (-0.09184, -0.2217, 0.9), (-0.1697, -0.1697, 0.9), (-0.2217, -0.09184, 0.9), (-0.24, 2.862e-09, 0.9), (-0.2217, 0.09184, 0.9), (-0.1697, 0.1697, 0.9), (-0.09184, 0.2217, 0.9), (0.162, 0.3911, 1.234), (0.1371, 0.331, 1.096), (-1.611e-14, 0.3583, 1.096), (0.2533, 0.2533, 1.096), (0.331, 0.1371, 1.096), (0.3583, -1.566e-08, 1.096), (0.331, -0.1371, 1.096), (0.2533, -0.2533, 1.096), (0.1371, -0.331, 1.096), (5.409e-08, -0.3583, 1.096), (-0.1371, -0.331, 1.096), (-0.2533, -0.2533, 1.096), (-0.331, -0.1371, 1.096), (-0.3583, 4.272e-09, 1.096), (-0.331, 0.1371, 1.096), (-0.2533, 0.2533, 1.096), (-0.1371, 0.331, 1.096), (0.1494, 0.3607, 1.359), (-1.903e-14, 0.4233, 1.234), (0.2993, 0.2993, 1.234), (0.3911, 0.162, 1.234), (0.4233, -1.85e-08, 1.234), (0.3911, -0.162, 1.234), (0.2993, -0.2993, 1.234), (0.162, -0.3911, 1.234), (6.391e-08, -0.4233, 1.234), (-0.162, -0.3911, 1.234), (-0.2993, -0.2993, 1.234), (-0.3911, -0.162, 1.234), (-0.4233, 5.048e-09, 1.234), (-0.3911, 0.162, 1.234), (-0.2993, 0.2993, 1.234), (-0.162, 0.3911, 1.234), (0.1494, 0.3607, 1.648), (-3.235e-14, 0.3905, 1.359), (0.2761, 0.2761, 1.359), (0.3607, 0.1494, 1.359), (0.3905, -1.707e-08, 1.359), (0.3607, -0.1494, 1.359), (0.2761, -0.2761, 1.359), (0.1494, -0.3607, 1.359), (5.896e-08, -0.3905, 1.359), (-0.1494, -0.3607, 1.359), (-0.2761, -0.2761, 1.359), (-0.3607, -0.1494, 1.359), (-0.3905, 4.656e-09, 1.359), (-0.3607, 0.1494, 1.359), (-0.2761, 0.2761, 1.359), (-0.1494, 0.3607, 1.359), (-5.475e-14, 0.3905, 1.648), (0.2761, 0.2761, 1.648), (0.3607, 0.1494, 1.648), (0.3905, -1.707e-08, 1.648), (0.3607, -0.1494, 1.648), (0.2761, -0.2761, 1.648), (0.1494, -0.3607, 1.648), (5.896e-08, -0.3905, 1.648), (-0.1494, -0.3607, 1.648), (-0.2761, -0.2761, 1.648), (-0.3607, -0.1494, 1.648), (-0.3905, 4.656e-09, 1.648), (-0.3607, 0.1494, 1.648), (-0.2761, 0.2761, 1.648), (-0.1494, 0.3607, 1.648), (0.07451, 0.1799, 1.658), (-2.73e-14, 0.1947, 1.658), (0.1377, 0.1377, 1.658), (0.1799, 0.07451, 1.658), (0.1947, -8.511e-09, 1.658), (0.1799, -0.07451, 1.658), (0.1377, -0.1377, 1.658), (0.07451, -0.1799, 1.658), (2.94e-08, -0.1947, 1.658), (-0.07451, -0.1799, 1.658), (-0.1377, -0.1377, 1.658), (-0.1799, -0.07451, 1.658), (-0.1947, 2.322e-09, 1.658), (-0.1799, 0.07451, 1.658), (-0.1377, 0.1377, 1.658), (-0.07451, 0.1799, 1.658), (1.512e-08, 7.702e-11, 1.658), (0.0, 0.374, 0.2621), (0.0, 0.373, 0.7348), (0.1427, 0.3446, 0.7348), (0.1431, 0.3455, 0.2621), (0.2637, 0.2637, 0.7348), (0.2644, 0.2644, 0.2621), (0.3446, 0.1427, 0.7348), (0.3455, 0.1431, 0.2621), (0.373, -1.304e-08, 0.7348), (0.374, -1.635e-08, 0.2621), (0.3446, -0.1427, 0.7348), (0.3455, -0.1431, 0.2621), (0.2637, -0.2637, 0.7348), (0.2644, -0.2644, 0.2621), (0.1427, -0.3446, 0.7348), (0.1431, -0.3455, 0.2621), (5.632e-08, -0.373, 0.7348), (5.647e-08, -0.374, 0.2621), (-0.1427, -0.3446, 0.7348), (-0.1431, -0.3455, 0.2621), (-0.2637, -0.2637, 0.7348), (-0.2644, -0.2644, 0.2621), (-0.3446, -0.1427, 0.7348), (-0.3455, -0.1431, 0.2621), (-0.373, 7.713e-09, 0.7348), (-0.374, 4.459e-09, 0.2621), (-0.3446, 0.1427, 0.7348), (-0.3455, 0.1431, 0.2621), (-0.2637, 0.2637, 0.7348), (-0.2644, 0.2644, 0.2621), (-0.1427, 0.3446, 0.7348), (-0.1431, 0.3455, 0.2621), (-0.002005, 0.1673, 0.3872), (-0.002005, 0.1673, 0.6095), (0.06588, 0.1538, 0.6095), (0.06588, 0.1538, 0.3872), (0.1169, 0.1197, 0.6095), (0.1169, 0.1197, 0.3872), (0.1553, 0.06218, 0.6095), (0.1553, 0.06218, 0.3872), (0.1673, 0.002005, 0.6095), (0.1673, 0.002005, 0.3872), (0.1538, -0.06588, 0.6095), (0.1538, -0.06588, 0.3872), (0.1197, -0.1169, 0.6095), (0.1197, -0.1169, 0.3872), (0.06218, -0.1553, 0.6095), (0.06218, -0.1553, 0.3872), (0.002005, -0.1673, 0.6095), (0.002005, -0.1673, 0.3872), (-0.06588, -0.1538, 0.6095), (-0.06588, -0.1538, 0.3872), (-0.1169, -0.1197, 0.6095), (-0.1169, -0.1197, 0.3872), (-0.1553, -0.06218, 0.6095), (-0.1553, -0.06218, 0.3872), (-0.1673, -0.002005, 0.6095), (-0.1673, -0.002005, 0.3872), (-0.1538, 0.06588, 0.6095), (-0.1538, 0.06588, 0.3872), (-0.1197, 0.1169, 0.6095), (-0.1197, 0.1169, 0.3872), (-0.06218, 0.1553, 0.6095), (-0.06218, 0.1553, 0.3872), (0.0, 0.3124, 0.3363), (0.0, 0.3119, 0.6609), (0.1194, 0.2882, 0.6609), (0.1195, 0.2886, 0.3363), (0.2206, 0.2206, 0.6609), (0.2209, 0.2209, 0.3363), (0.2882, 0.1194, 0.6609), (0.2886, 0.1195, 0.3363), (0.3119, -1.198e-08, 0.6609), (0.3124, -1.366e-08, 0.3363), (0.2882, -0.1194, 0.6609), (0.2886, -0.1195, 0.3363), (0.2206, -0.2206, 0.6609), (0.2209, -0.2209, 0.3363), (0.1194, -0.2882, 0.6609), (0.1195, -0.2886, 0.3363), (4.71e-08, -0.3119, 0.6609), (4.717e-08, -0.3124, 0.3363), (-0.1194, -0.2882, 0.6609), (-0.1195, -0.2886, 0.3363), (-0.2206, -0.2206, 0.6609), (-0.2209, -0.2209, 0.3363), (-0.2882, -0.1194, 0.6609), (-0.2886, -0.1195, 0.3363), (-0.3119, 5.376e-09, 0.6609), (-0.3124, 3.725e-09, 0.3363), (-0.2882, 0.1194, 0.6609), (-0.2886, 0.1195, 0.3363), (-0.2206, 0.2206, 0.6609), (-0.2209, 0.2209, 0.3363), (-0.1194, 0.2882, 0.6609), (-0.1195, 0.2886, 0.3363), (0.0, 0.283, 0.4984), (0.1083, 0.2614, 0.4984), (0.2001, 0.2001, 0.4984), (0.2614, 0.1083, 0.4984), (0.283, -1.415e-08, 0.4984), (0.2614, -0.1083, 0.4984), (0.2001, -0.2001, 0.4984), (0.1083, -0.2614, 0.4984), (4.273e-08, -0.283, 0.4984), (-0.1083, -0.2614, 0.4984), (-0.2001, -0.2001, 0.4984), (-0.2614, -0.1083, 0.4984), (-0.283, 1.593e-09, 0.4984), (-0.2614, 0.1083, 0.4984), (-0.2001, 0.2001, 0.4984), (-0.1083, 0.2614, 0.4984), (0.0009491, 0.1572, 0.4984), (0.05927, 0.1456, 0.4984), (0.1118, 0.1105, 0.4984), (0.1449, 0.06103, 0.4984), (0.1572, -0.0009491, 0.4984), (0.1456, -0.05927, 0.4984), (0.1105, -0.1118, 0.4984), (0.06103, -0.1449, 0.4984), (-0.0009491, -0.1572, 0.4984), (-0.05927, -0.1456, 0.4984), (-0.1118, -0.1105, 0.4984), (-0.1449, -0.06103, 0.4984), (-0.1572, 0.0009491, 0.4984), (-0.1456, 0.05927, 0.4984), (-0.1105, 0.1118, 0.4984), (-0.06103, 0.1449, 0.4984), (3.492e-08, 1.118e-08, 0.0)], [], [(130, 1, 3, 131), (131, 3, 5, 133), (133, 5, 7, 135), (135, 7, 9, 137), (137, 9, 11, 139), (139, 11, 13, 141), (141, 13, 15, 143), (143, 15, 17, 145), (145, 17, 19, 147), (147, 19, 21, 149), (149, 21, 23, 151), (151, 23, 25, 153), (153, 25, 27, 155), (155, 27, 29, 157), (13, 11, 37, 38), (157, 29, 31, 159), (159, 31, 1, 130), (26, 28, 257), (32, 33, 50, 49), (23, 21, 42, 43), (1, 31, 47, 33), (9, 7, 35, 36), (19, 17, 40, 41), (29, 27, 45, 46), (5, 3, 32, 34), (15, 13, 38, 39), (25, 23, 43, 44), (11, 9, 36, 37), (21, 19, 41, 42), (31, 29, 46, 47), (7, 5, 34, 35), (17, 15, 39, 40), (3, 1, 33, 32), (27, 25, 44, 45), (40, 39, 56, 57), (47, 46, 63, 64), (39, 38, 55, 56), (46, 45, 62, 63), (38, 37, 54, 55), (45, 44, 61, 62), (37, 36, 53, 54), (44, 43, 60, 61), (36, 35, 52, 53), (43, 42, 59, 60), (35, 34, 51, 52), (42, 41, 58, 59), (34, 32, 49, 51), (41, 40, 57, 58), (33, 47, 64, 50), (61, 60, 76, 77), (53, 52, 68, 69), (60, 59, 75, 76), (52, 51, 67, 68), (59, 58, 74, 75), (51, 49, 48, 67), (58, 57, 73, 74), (50, 64, 80, 66), (49, 50, 66, 48), (57, 56, 72, 73), (64, 63, 79, 80), (56, 55, 71, 72), (63, 62, 78, 79), (55, 54, 70, 71), (62, 61, 77, 78), (54, 53, 69, 70), (67, 48, 65, 83), (74, 73, 89, 90), (66, 80, 96, 82), (48, 66, 82, 65), (73, 72, 88, 89), (80, 79, 95, 96), (72, 71, 87, 88), (79, 78, 94, 95), (71, 70, 86, 87), (78, 77, 93, 94), (70, 69, 85, 86), (77, 76, 92, 93), (69, 68, 84, 85), (76, 75, 91, 92), (68, 67, 83, 84), (75, 74, 90, 91), (88, 87, 102, 103), (95, 94, 109, 110), (87, 86, 101, 102), (94, 93, 108, 109), (86, 85, 100, 101), (93, 92, 107, 108), (85, 84, 99, 100), (92, 91, 106, 107), (84, 83, 98, 99), (91, 90, 105, 106), (83, 65, 81, 98), (90, 89, 104, 105), (82, 96, 111, 97), (65, 82, 97, 81), (89, 88, 103, 104), (96, 95, 110, 111), (109, 108, 124, 125), (101, 100, 116, 117), (108, 107, 123, 124), (100, 99, 115, 116), (107, 106, 122, 123), (99, 98, 114, 115), (106, 105, 121, 122), (98, 81, 112, 114), (105, 104, 120, 121), (97, 111, 127, 113), (81, 97, 113, 112), (104, 103, 119, 120), (111, 110, 126, 127), (103, 102, 118, 119), (110, 109, 125, 126), (102, 101, 117, 118), (115, 114, 128), (122, 121, 128), (114, 112, 128), (121, 120, 128), (113, 127, 128), (112, 113, 128), (120, 119, 128), (127, 126, 128), (119, 118, 128), (126, 125, 128), (118, 117, 128), (125, 124, 128), (117, 116, 128), (124, 123, 128), (116, 115, 128), (123, 122, 128), (30, 160, 129, 0), (223, 159, 130, 194), (28, 158, 160, 30), (221, 157, 159, 223), (26, 156, 158, 28), (219, 155, 157, 221), (24, 154, 156, 26), (217, 153, 155, 219), (22, 152, 154, 24), (215, 151, 153, 217), (20, 150, 152, 22), (213, 149, 151, 215), (18, 148, 150, 20), (211, 147, 149, 213), (16, 146, 148, 18), (209, 145, 147, 211), (14, 144, 146, 16), (207, 143, 145, 209), (12, 142, 144, 14), (205, 141, 143, 207), (10, 140, 142, 12), (203, 139, 141, 205), (8, 138, 140, 10), (201, 137, 139, 203), (6, 136, 138, 8), (199, 135, 137, 201), (4, 134, 136, 6), (197, 133, 135, 199), (2, 132, 134, 4), (195, 131, 133, 197), (0, 129, 132, 2), (194, 130, 131, 195), (129, 193, 196, 132), (225, 194, 195, 226), (132, 196, 198, 134), (242, 163, 165, 243), (134, 198, 200, 136), (227, 197, 199, 228), (136, 200, 202, 138), (244, 167, 169, 245), (138, 202, 204, 140), (229, 201, 203, 230), (140, 204, 206, 142), (246, 171, 173, 247), (142, 206, 208, 144), (231, 205, 207, 232), (144, 208, 210, 146), (248, 175, 177, 249), (146, 210, 212, 148), (233, 209, 211, 234), (148, 212, 214, 150), (250, 179, 181, 251), (150, 214, 216, 152), (235, 213, 215, 236), (152, 216, 218, 154), (252, 183, 185, 253), (154, 218, 220, 156), (237, 217, 219, 238), (156, 220, 222, 158), (254, 187, 189, 255), (158, 222, 224, 160), (239, 221, 223, 240), (160, 224, 193, 129), (256, 191, 162, 241), (241, 162, 194, 225), (242, 164, 196, 226), (243, 165, 197, 227), (244, 168, 200, 228), (245, 169, 201, 229), (246, 172, 204, 230), (247, 173, 205, 231), (248, 176, 208, 232), (249, 177, 209, 233), (250, 180, 212, 234), (251, 181, 213, 235), (252, 184, 216, 236), (253, 185, 217, 237), (254, 188, 220, 238), (255, 189, 221, 239), (256, 192, 224, 240), (164, 166, 198, 196), (165, 163, 195, 197), (168, 170, 202, 200), (169, 167, 199, 201), (172, 174, 206, 204), (173, 171, 203, 205), (176, 178, 210, 208), (177, 175, 207, 209), (180, 182, 214, 212), (181, 179, 211, 213), (184, 186, 218, 216), (185, 183, 215, 217), (188, 190, 222, 220), (189, 187, 219, 221), (192, 161, 193, 224), (162, 191, 223, 194), (191, 256, 240, 223), (190, 255, 239, 222), (187, 254, 238, 219), (186, 253, 237, 218), (183, 252, 236, 215), (182, 251, 235, 214), (179, 250, 234, 211), (178, 249, 233, 210), (175, 248, 232, 207), (174, 247, 231, 206), (171, 246, 230, 203), (170, 245, 229, 202), (167, 244, 228, 199), (166, 243, 227, 198), (163, 242, 226, 195), (161, 241, 225, 193), (192, 256, 241, 161), (222, 239, 240, 224), (188, 254, 255, 190), (218, 237, 238, 220), (184, 252, 253, 186), (214, 235, 236, 216), (180, 250, 251, 182), (210, 233, 234, 212), (176, 248, 249, 178), (206, 231, 232, 208), (172, 246, 247, 174), (202, 229, 230, 204), (168, 244, 245, 170), (198, 227, 228, 200), (164, 242, 243, 166), (193, 225, 226, 196), (2, 4, 257), (12, 14, 257), (22, 24, 257), (8, 10, 257), (18, 20, 257), (28, 30, 257), (4, 6, 257), (14, 16, 257), (0, 2, 257), (24, 26, 257), (10, 12, 257), (20, 22, 257), (30, 0, 257), (6, 8, 257), (16, 18, 257)])
me_cylinder.polygons.foreach_set('use_smooth', [True] * 272)
me_cylinder.polygons.foreach_set('material_index', [0, 0, 0, 0, 0, 0, 0, 0, 0, 0, 0, 0, 0, 0, 0, 0, 0, 0, 0, 0, 0, 0, 0, 0, 0, 0, 0, 0, 0, 0, 0, 0, 0, 0, 0, 0, 0, 0, 0, 0, 0, 0, 0, 0, 0, 0, 0, 0, 0, 0, 0, 0, 0, 0, 0, 0, 0, 0, 0, 0, 0, 0, 0, 0, 0, 0, 0, 0, 0, 0, 0, 0, 0, 0, 0, 0, 0, 0, 0, 0, 0, 0, 0, 0, 0, 0, 0, 0, 0, 0, 0, 0, 0, 0, 0, 0, 0, 1, 1, 1, 1, 1, 1, 1, 1, 1, 1, 1, 1, 1, 1, 1, 1, 1, 1, 1, 1, 1, 1, 1, 1, 1, 1, 1, 1, 1, 1, 1, 1, 0, 0, 0, 0, 0, 0, 0, 0, 0, 0, 0, 0, 0, 0, 0, 0, 0, 0, 0, 0, 0, 0, 0, 0, 0, 0, 0, 0, 0, 0, 0, 0, 0, 0, 0, 0, 0, 0, 0, 0, 0, 0, 0, 0, 0, 0, 0, 0, 0, 0, 0, 0, 0, 0, 0, 0, 0, 0, 0, 0, 0, 0, 0, 0, 0, 0, 0, 0, 0, 0, 0, 0, 0, 0, 0, 0, 0, 0, 0, 0, 0, 0, 0, 0, 0, 0, 0, 0, 0, 0, 0, 0, 0, 0, 0, 0, 0, 0, 0, 0, 0, 0, 0, 0, 0, 0, 0, 0, 0, 0, 0, 0, 0, 0, 0, 0, 0, 0, 0, 0, 0, 0, 0, 0, 0, 0, 0, 0, 0, 0, 0, 0, 0, 0, 0, 0, 0, 0, 0, 0, 0, 0, 0])
_k = {(0, 2): 1.0, (2, 4): 1.0, (4, 6): 1.0, (6, 8): 1.0, (8, 10): 1.0, (10, 12): 1.0, (12, 14): 1.0, (14, 16): 1.0, (16, 18): 1.0, (18, 20): 1.0, (20, 22): 1.0, (22, 24): 1.0, (24, 26): 1.0, (26, 28): 1.0, (28, 30): 1.0, (0, 30): 1.0}
me_cylinder.attributes.new('crease_edge', 'FLOAT', 'EDGE').data.foreach_set('value', [_k.get((min(e.vertices), max(e.vertices)), 0.0) for e in me_cylinder.edges])
me_cylinder.materials.append(mat_brass)
me_cylinder.materials.append(mat_glass)
me_cylinder.use_remesh_preserve_volume = False
me_cylinder.use_remesh_preserve_attributes = False
me_cylinder.use_mirror_vertex_groups = False
me_cylinder.update()
me_plane_001 = bpy.data.meshes.new('Plane.001')
me_plane_001.from_pydata([(-2.0, -2.0, 0.0), (2.0, -2.0, 0.0), (-2.0, 2.0, 0.0), (2.0, 2.0, 0.0), (-1.864, 1.864, 0.0), (-1.864, -1.864, 0.0), (1.864, -1.864, 0.0), (1.864, 1.864, 0.0)], [], [(5, 4, 2, 0), (6, 5, 0, 1), (7, 6, 1, 3), (4, 7, 3, 2)])
me_plane_001.materials.append(mat_guide)
me_plane_001.use_remesh_preserve_volume = False
me_plane_001.use_remesh_preserve_attributes = False
me_plane_001.use_mirror_vertex_groups = False
me_plane_001.update()
me_cube_001 = bpy.data.meshes.new('Cube.001')
me_cube_001.from_pydata([(-2.0, -2.0, 0.0), (-2.0, -2.0, 1.633), (-2.0, 2.0, 0.0), (-2.0, 2.0, 1.633), (2.0, -2.0, 0.0), (2.0, -2.0, 1.633), (2.0, 2.0, 0.0), (2.0, 2.0, 1.633)], [], [(0, 1, 3, 2), (2, 3, 7, 6), (6, 7, 5, 4), (4, 5, 1, 0), (2, 6, 4, 0), (7, 3, 1, 5)])
me_cube_001.use_remesh_preserve_volume = False
me_cube_001.use_remesh_preserve_attributes = False
me_cube_001.use_mirror_vertex_groups = False
me_cube_001.update()

# ---- objects
ob_cylinder_003 = bpy.data.objects.new('Cylinder.003', me_cylinder_004)
ob_cylinder_002 = bpy.data.objects.new('Cylinder.002', me_cylinder_002)
ob_cylinder_001 = bpy.data.objects.new('Cylinder.001', me_cylinder_001)
ob_cylinder = bpy.data.objects.new('Cylinder', me_cylinder)
ob_rig = bpy.data.objects.new('Rig', None)
ob_verticaljoint = bpy.data.objects.new('VerticalJoint', None)
ob_lightdome = bpy.data.objects.new('LightDome', light_lightdome)
ob_fillerlight = bpy.data.objects.new('FillerLight', light_fillerlight)
ob_mainlight = bpy.data.objects.new('Mainlight', light_mainlight)
ob_camera = bpy.data.objects.new('Camera', cam_camera)
ob_plane_001 = bpy.data.objects.new('Plane.001', me_plane_001)
ob_cube_001 = bpy.data.objects.new('Cube.001', me_cube_001)

# ---- transforms, parenting, visibility, modifiers, constraints
ob_cylinder_003.location = (0.0, 0.0, 0.0)
ob_cylinder_003.lineart.crease_threshold = 0.0
ob_cylinder_002.location = (0.0, 0.0, 0.1666)
ob_cylinder_002.scale = (1.59, 1.59, 1.59)
ob_cylinder_002.lineart.crease_threshold = 0.0
ob_cylinder_001.location = (0.0, 0.0, 0.2436)
ob_cylinder_001.scale = (1.59, 1.59, 1.59)
ob_cylinder_001.lineart.crease_threshold = 0.0
ob_cylinder.location = (0.0, 0.0, 0.0)
ob_cylinder.scale = (1.483, 1.483, 1.0)
ob_cylinder.lineart.crease_threshold = 0.0
_m = ob_cylinder.modifiers.new('Subsurf', 'SUBSURF')
_m.uv_smooth = 'PRESERVE_CORNERS'
_m.quality = 2
_m.show_only_control_edges = False
ob_rig.location = (0.0, 0.0, 0.0)
ob_rig.rotation_mode = 'YXZ'
ob_rig.rotation_euler = (0.0, 0.0, -0.7854)
ob_rig.empty_image_offset = (0.0, 0.0)
ob_rig.hide_viewport = True
ob_rig.hide_select = True
ob_rig.lineart.crease_threshold = 0.0
ob_verticaljoint.parent = ob_rig
ob_verticaljoint.location = (0.0, 0.0, 0.0)
ob_verticaljoint.empty_image_offset = (0.0, 0.0)
ob_verticaljoint.hide_viewport = True
ob_verticaljoint.hide_select = True
ob_verticaljoint.lineart.crease_threshold = 0.0
ob_lightdome.parent = ob_verticaljoint
ob_lightdome.location = (0.0, 0.0, 0.0)
ob_lightdome.hide_select = True
ob_lightdome.lineart.crease_threshold = 0.0
ob_fillerlight.parent = ob_verticaljoint
ob_fillerlight.location = (0.0, 0.0, 0.0)
ob_fillerlight.rotation_euler = (0.0, -1.265, 2.007)
ob_fillerlight.hide_select = True
ob_fillerlight.lineart.crease_threshold = 0.0
ob_mainlight.parent = ob_verticaljoint
ob_mainlight.location = (0.0, 0.0, 0.0)
ob_mainlight.rotation_euler = (1.178, 0.0, 1.571)
ob_mainlight.hide_select = True
ob_mainlight.lineart.crease_threshold = 0.0
ob_camera.parent = ob_verticaljoint
ob_camera.location = (0.0, -241.9, 139.7)
ob_camera.rotation_euler = (1.047, 0.0, 0.0)
ob_camera.hide_select = True
ob_camera.lineart.crease_threshold = 0.0
ob_plane_001.location = (0.0, 0.0, 0.0)
ob_plane_001.scale = (0.5, 0.5, 0.5)
ob_plane_001.hide_render = True
ob_plane_001.lineart.crease_threshold = 0.0
ob_cube_001.location = (0.0, 0.0, 0.0)
ob_cube_001.scale = (1.0, 1.0, 0.5)
ob_cube_001.hide_render = True
ob_cube_001.display_type = 'WIRE'
ob_cube_001.lineart.crease_threshold = 0.0
_m = ob_cube_001.modifiers.new('Array', 'ARRAY')
_m.count = 5
_m.constant_offset_displace = (0.0, 0.0, 0.0)
_m.relative_offset_displace = (0.0, 0.0, 1.0)

# ---- collection membership
col_collection_1.objects.link(ob_cylinder_003)
col_collection_1.objects.link(ob_cylinder_002)
col_collection_1.objects.link(ob_cylinder_001)
col_collection_1.objects.link(ob_cylinder)
col_collection_1.objects.link(ob_rig)
col_collection_1.objects.link(ob_verticaljoint)
col_collection_1.objects.link(ob_lightdome)
col_collection_1.objects.link(ob_fillerlight)
col_collection_1.objects.link(ob_mainlight)
col_collection_1.objects.link(ob_camera)
col_collection_1.objects.link(ob_plane_001)
col_collection_1.objects.link(ob_cube_001)
def _layer_coll(name, lc=None):
    lc = lc or bpy.context.view_layer.layer_collection
    for c in lc.children:
        if c.name == name: return c
        r = _layer_coll(name, c)
        if r: return r
_layer_coll('Collection 1').holdout = True

# ---- scene / render settings (as saved in the file)
scene.camera = ob_camera
scene.frame_start = 1; scene.frame_end = 250; scene.frame_set(0)
scene.render.engine = 'BLENDER_EEVEE_NEXT'
scene.render.image_settings.compression = 0
scene.render.resolution_x = 96
scene.render.resolution_y = 96
scene.render.dither_intensity = 0.0
scene.render.film_transparent = True
scene.cycles.use_denoising = False
scene.cycles.samples = 128
scene.cycles.sampling_pattern = 'TABULATED_SOBOL'
scene.cycles.use_adaptive_sampling = False
scene.cycles.use_light_tree = False
scene.cycles.blur_glossy = 0.0
scene.cycles.sample_clamp_indirect = 0.0
scene.view_settings.view_transform = 'Standard'
bpy.context.view_layer.update()
